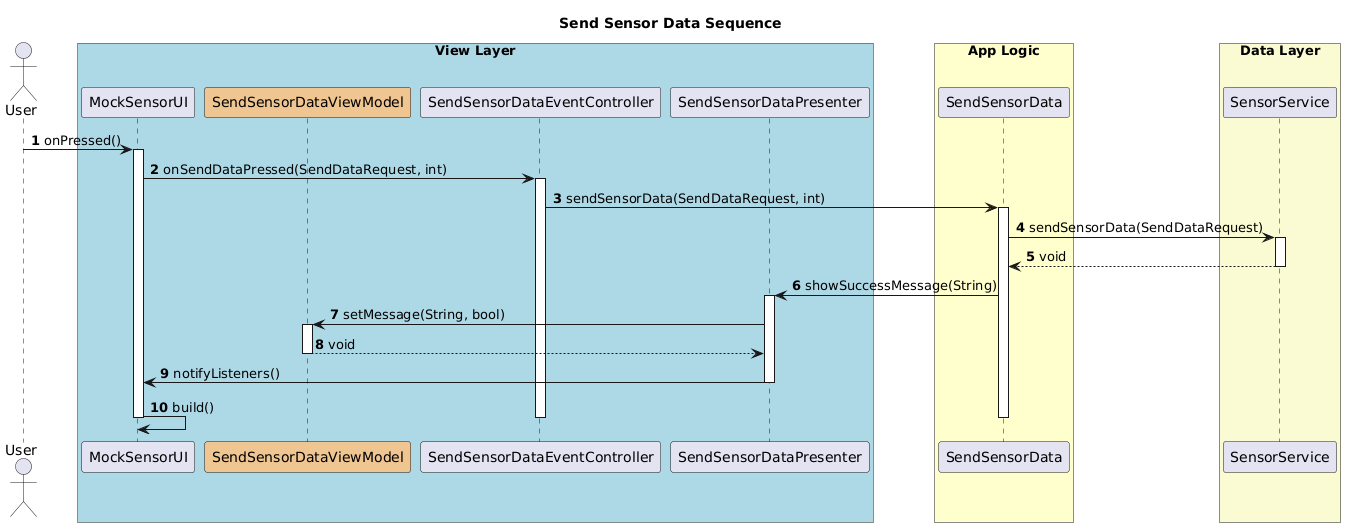

The diagram above was rendered by PlantUML. Its source (embedded in the PNG):
@startuml
title Send Sensor Data Sequence
autonumber

actor User

box "View Layer" #LightBlue
    participant "MockSensorUI" as View
    participant "SendSensorDataViewModel" as VM #eec590ff
    participant "SendSensorDataEventController" as Controller
    participant "SendSensorDataPresenter" as Presenter
end box

box "App Logic" #FEFECD
    participant "SendSensorData" as UC
end box

box "Data Layer" #FAFAD2
    participant "SensorService" as Service
end box


User -> View : onPressed()
activate View

View -> Controller : onSendDataPressed(SendDataRequest, int)
activate Controller

Controller -> UC : sendSensorData(SendDataRequest, int)
activate UC

    UC -> Service : sendSensorData(SendDataRequest)
    activate Service
    Service --> UC : void
    deactivate Service

UC -> Presenter : showSuccessMessage(String)
activate Presenter

    Presenter -> VM : setMessage(String, bool)
    activate VM
    VM --> Presenter : void
    deactivate VM
    
    Presenter -> View : notifyListeners()
    deactivate Presenter

View -> View : build()
deactivate View

deactivate UC
deactivate Controller

@enduml